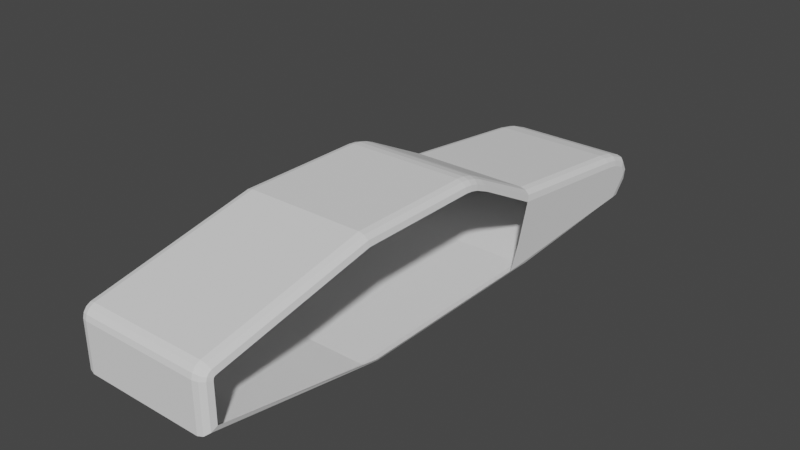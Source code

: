 # Source: DeLorean.blend  (saved by Blender 2.90.8; exported with 4.5.12 LTS)
import bpy
from mathutils import Matrix  # noqa: F401  (used for matrix-valued properties, if any)

bpy.ops.wm.read_factory_settings(use_empty=True)
scene = bpy.context.scene
scene.name = 'Scene'

# ---- collections
col_collection = bpy.data.collections.new('Collection'); scene.collection.children.link(col_collection)

# ---- world
world_world = bpy.data.worlds.new('World'); scene.world = world_world
world_world.use_nodes = True; world_world.node_tree.nodes.clear()
_N = world_world.node_tree.nodes; _L = world_world.node_tree.links
n0 = _N.new('ShaderNodeOutputWorld'); n0.name = 'World Output'; n0.location = (300, 300)
n1 = _N.new('ShaderNodeBackground'); n1.name = 'Background'; n1.location = (10, 300)
n1.inputs[0].default_value = (0.05088, 0.05088, 0.05088, 1.0)
_L.new(n1.outputs[0], n0.inputs[0])
n0.is_active_output = True
world_world.color = (0.05088, 0.05088, 0.05088)
world_world.use_sun_shadow = False
world_world.sun_shadow_jitter_overblur = 0.0

# ---- meshes
me_cube_001 = bpy.data.meshes.new('Cube.001')
me_cube_001.from_pydata([(0.0, -1.0, -0.7624), (0.0, -1.0, 1.0), (0.0, 2.214, -0.7624), (0.0, -3.478, -0.3332), (-1.0, 1.993, -0.3333), (0.0, 2.214, 0.3828), (0.0, 4.766, -0.5938), (0.0, 4.883, -0.464), (0.0, 1.172, 0.9058), (0.0, 0.804, 1.0), (0.0, 1.06, 0.9529), (0.0, 0.925, 0.9875), (0.0, -3.346, 0.5192), (0.0, -3.478, 0.3475), (0.0, -3.412, 0.4832), (0.0, -3.46, 0.4204), (0.0, 4.936, -0.2279), (0.0, 4.289, 0.1379), (0.0, 4.82, -0.02215), (0.0, 4.55, 0.08513), (-1.0, -0.8683, -0.6847), (-0.8482, -1.0, -0.7625), (-0.9797, -0.8525, -0.7236), (-0.9241, -0.9605, -0.7521), (-1.0, -0.9846, 0.8482), (-0.8482, -1.0, 1.0), (-0.9797, -0.9923, 0.9241), (-0.9241, -0.9979, 0.9797), (-1.0, 1.84, -0.6877), (-0.8482, 2.214, -0.7625), (-0.9797, 2.214, -0.7251), (-0.9241, 2.214, -0.7525), (-1.0, -3.326, -0.217), (-0.8482, -3.478, -0.3333), (-0.9797, -3.402, -0.2752), (-0.9241, -3.458, -0.3177), (-0.8482, 2.214, 0.3827), (-1.0, 2.167, 0.2223), (-0.9241, 2.214, 0.3612), (-0.9797, 2.214, 0.3025), (-0.8482, 4.766, -0.5939), (-1.0, 4.516, -0.5683), (-0.9241, 4.733, -0.5905), (-0.9797, 4.641, -0.5811), (-1.0, 4.766, -0.2934), (-0.8482, 4.883, -0.4641), (-0.9797, 4.825, -0.3787), (-0.9241, 4.867, -0.4412), (-1.0, 0.7961, 0.8482), (-0.8482, 0.804, 1.0), (-0.9797, 0.8, 0.9241), (-0.9241, 0.8029, 0.9797), (-1.0, 1.219, 0.721), (-0.8482, 1.172, 0.9057), (-0.9797, 1.196, 0.8134), (-0.9241, 1.178, 0.8809), (-1.0, 0.8981, 0.8376), (-0.8482, 0.925, 0.9874), (-0.9797, 0.9116, 0.9125), (-0.9241, 0.9214, 0.9673), (-1.0, 1.011, 0.8086), (-0.8482, 1.06, 0.9528), (-0.9797, 1.035, 0.8807), (-0.9241, 1.053, 0.9335), (-1.0, -3.326, 0.3293), (-0.8482, -3.478, 0.3474), (-0.9797, -3.402, 0.3384), (-0.9241, -3.458, 0.345), (-1.0, -3.294, 0.375), (-0.8482, -3.346, 0.5191), (-0.9797, -3.32, 0.447), (-0.9241, -3.339, 0.4998), (-1.0, -3.32, 0.3534), (-0.8482, -3.46, 0.4203), (-0.9797, -3.39, 0.3869), (-0.9241, -3.441, 0.4113), (-1.0, -3.311, 0.3653), (-0.8482, -3.412, 0.4831), (-0.9797, -3.362, 0.4242), (-0.9241, -3.399, 0.4673), (-1.0, 4.352, -0.02981), (-0.8482, 4.289, 0.1378), (-0.9797, 4.321, 0.05399), (-0.9241, 4.297, 0.1153), (-1.0, 4.775, -0.2518), (-0.8482, 4.936, -0.228), (-0.9797, 4.856, -0.2399), (-0.9241, 4.915, -0.2312), (-1.0, 4.507, -0.06101), (-0.8482, 4.55, 0.08504), (-0.9797, 4.529, 0.01201), (-0.9241, 4.544, 0.06547), (-1.0, 4.714, -0.1435), (-0.8482, 4.82, -0.02224), (-0.9797, 4.767, -0.08285), (-0.9241, 4.806, -0.03848)], [], [(4, 37, 80, 88, 92, 84, 44, 41), (12, 1, 25, 69), (0, 3, 33, 21), (40, 45, 7, 6), (36, 5, 17, 81), (36, 53, 8, 5), (2, 29, 40, 6), (3, 13, 65, 33), (45, 85, 16, 7), (61, 10, 8, 53), (15, 73, 65, 13), (57, 11, 10, 61), (4, 41, 28), (14, 77, 73, 15), (81, 17, 19, 89), (12, 69, 77, 14), (9, 49, 25, 1), (93, 18, 16, 85), (89, 19, 18, 93), (49, 9, 11, 57), (29, 21, 23, 31), (31, 23, 22, 30), (30, 22, 20, 28), (21, 33, 35, 23), (23, 35, 34, 22), (22, 34, 32, 20), (45, 40, 42, 47), (47, 42, 43, 46), (46, 43, 41, 44), (28, 41, 43, 30), (30, 43, 42, 31), (31, 42, 40, 29), (56, 48, 50, 58), (58, 50, 51, 59), (59, 51, 49, 57), (60, 56, 58, 62), (62, 58, 59, 63), (63, 59, 57, 61), (52, 60, 62, 54), (54, 62, 63, 55), (55, 63, 61, 53), (48, 24, 26, 50), (50, 26, 27, 51), (51, 27, 25, 49), (37, 52, 54, 39), (39, 54, 55, 38), (38, 55, 53, 36), (68, 76, 78, 70), (70, 78, 79, 71), (71, 79, 77, 69), (76, 72, 74, 78), (78, 74, 75, 79), (79, 75, 73, 77), (72, 64, 66, 74), (74, 66, 67, 75), (75, 67, 65, 73), (24, 68, 70, 26), (26, 70, 71, 27), (27, 71, 69, 25), (33, 65, 67, 35), (35, 67, 66, 34), (34, 66, 64, 32), (88, 80, 82, 90), (90, 82, 83, 91), (91, 83, 81, 89), (92, 88, 90, 94), (94, 90, 91, 95), (95, 91, 89, 93), (84, 92, 94, 86), (86, 94, 95, 87), (87, 95, 93, 85), (44, 84, 86, 46), (46, 86, 87, 47), (47, 87, 85, 45), (80, 37, 39, 82), (82, 39, 38, 83), (83, 38, 36, 81), (29, 2, 0, 21)])
_uv = me_cube_001.uv_layers.new(name='UVMap')
_uv.uv.foreach_set('vector', [0.4583, 0.25, 0.523, 0.25, 0.5225, 0.25, 0.5205, 0.25, 0.5114, 0.25, 0.5015, 0.25, 0.4983, 0.25, 0.4583, 0.25, 0.5461, 0.75, 0.625, 0.75, 0.625, 0.981, 0.5461, 0.981, 0.375, 0.75, 0.4583, 0.75, 0.4583, 0.981, 0.375, 0.981, 0.4583, 0.269, 0.5, 0.269, 0.5, 0.5, 0.4583, 0.5, 0.5417, 0.269, 0.5417, 0.5, 0.5417, 0.5, 0.5417, 0.269, 0.5417, 0.269, 0.6132, 0.269, 0.6132, 0.5, 0.5417, 0.5, 0.375, 0.5, 0.375, 0.269, 0.4583, 0.269, 0.4583, 0.5, 0.4583, 0.75, 0.5246, 0.75, 0.5246, 0.981, 0.4583, 0.981, 0.5, 0.269, 0.5, 0.269, 0.5, 0.5, 0.5, 0.5, 0.6205, 0.269, 0.6205, 0.5, 0.6132, 0.5, 0.6132, 0.269, 0.5337, 0.7499, 0.5337, 0.673, 0.5246, 0.981, 0.5246, 0.75, 0.625, 0.269, 0.625, 0.5, 0.6205, 0.5, 0.6205, 0.269, 0.4583, 0.25, 0.4583, 0.25, 0.3843, 0.25, 0.543, 0.7499, 0.543, 0.673, 0.5337, 0.673, 0.5337, 0.7499, 0.5417, 0.269, 0.5417, 0.5, 0.5399, 0.5, 0.5399, 0.269, 0.5461, 0.75, 0.5461, 0.981, 0.543, 0.673, 0.543, 0.7499, 0.625, 0.5245, 0.856, 0.5245, 0.856, 0.75, 0.625, 0.75, 0.5235, 0.269, 0.5235, 0.5, 0.5, 0.5, 0.5, 0.269, 0.5399, 0.269, 0.5399, 0.5, 0.5235, 0.5, 0.5235, 0.269, 0.856, 0.5245, 0.625, 0.5245, 0.625, 0.5094, 0.856, 0.5094, 0.144, 0.5, 0.144, 0.75, 0.1345, 0.7469, 0.1345, 0.5, 0.1345, 0.5, 0.1345, 0.7469, 0.125, 0.7385, 0.125, 0.5, 0.3797, 0.25, 0.3798, 0.01344, 0.3845, 0.02662, 0.3843, 0.25, 0.375, 0.981, 0.4583, 0.981, 0.4578, 0.9905, 0.3738, 0.9905, 0.3738, 0.9905, 0.4578, 0.9905, 0.4564, 1.0, 0.375, 1.0, 0.3798, 0.01344, 0.464, 0.003379, 0.4698, 0.008259, 0.3845, 0.02662, 0.5, 0.269, 0.4583, 0.269, 0.4554, 0.2595, 0.5008, 0.2595, 0.5008, 0.2595, 0.4554, 0.2595, 0.4583, 0.25, 0.4959, 0.25, 0.4959, 0.25, 0.4583, 0.25, 0.4583, 0.25, 0.4983, 0.25, 0.3843, 0.25, 0.4583, 0.25, 0.4583, 0.25, 0.3797, 0.25, 0.3797, 0.25, 0.4583, 0.25, 0.4554, 0.2595, 0.3751, 0.2595, 0.3751, 0.2595, 0.4554, 0.2595, 0.4583, 0.269, 0.375, 0.269, 0.6045, 0.2268, 0.6059, 0.2169, 0.6154, 0.2216, 0.614, 0.2335, 0.614, 0.2335, 0.6154, 0.2216, 0.625, 0.2256, 0.6234, 0.2398, 0.8655, 0.5096, 0.8655, 0.5244, 0.856, 0.5245, 0.856, 0.5094, 0.6008, 0.2341, 0.6045, 0.2268, 0.614, 0.2335, 0.61, 0.2416, 0.61, 0.2416, 0.614, 0.2335, 0.6234, 0.2401, 0.6192, 0.2489, 0.6205, 0.2595, 0.625, 0.2595, 0.625, 0.269, 0.6205, 0.269, 0.5893, 0.2391, 0.6008, 0.2341, 0.61, 0.2416, 0.6012, 0.2445, 0.6012, 0.2445, 0.61, 0.2416, 0.6204, 0.2595, 0.6122, 0.2595, 0.6122, 0.2595, 0.6204, 0.2595, 0.6205, 0.269, 0.6132, 0.269, 0.6059, 0.2169, 0.6054, 0.0145, 0.6152, 0.007598, 0.6154, 0.2216, 0.6154, 0.2216, 0.6152, 0.007598, 0.625, 0.0002578, 0.625, 0.2254, 0.8655, 0.5246, 0.8655, 0.7497, 0.856, 0.75, 0.856, 0.5245, 0.523, 0.25, 0.5893, 0.2391, 0.6012, 0.2445, 0.5323, 0.25, 0.5323, 0.25, 0.6012, 0.2445, 0.6122, 0.2595, 0.5414, 0.2595, 0.5414, 0.2595, 0.6122, 0.2595, 0.6132, 0.269, 0.5417, 0.269, 0.5307, 0.1734, 0.5295, 0.1903, 0.5357, 0.3417, 0.5385, 0.1957, 0.5385, 0.1957, 0.5357, 0.3417, 0.5432, 0.6285, 0.546, 0.02714, 0.546, 0.9776, 0.5432, 0.6882, 0.543, 0.673, 0.5461, 0.981, 0.5295, 0.1903, 0.5281, 0.1905, 0.531, 0.3428, 0.5357, 0.3417, 0.5357, 0.3417, 0.531, 0.3428, 0.5342, 0.6699, 0.5425, 0.6699, 0.5425, 0.6699, 0.5342, 0.6699, 0.5337, 0.673, 0.543, 0.673, 0.5281, 0.1905, 0.5253, 0.1698, 0.5252, 0.1918, 0.531, 0.3428, 0.531, 0.3428, 0.5252, 0.1918, 0.5249, 0.02156, 0.5332, 0.6285, 0.5332, 0.6882, 0.5249, 0.9802, 0.5246, 0.981, 0.5337, 0.673, 0.6054, 0.0145, 0.5307, 0.1734, 0.5385, 0.1957, 0.6152, 0.007598, 0.6152, 0.007598, 0.5385, 0.1957, 0.5462, 0.0, 0.6249, 0.0, 0.6249, 0.9905, 0.5462, 0.9905, 0.5461, 0.981, 0.625, 0.981, 0.4583, 0.981, 0.5246, 0.981, 0.5244, 0.9905, 0.4599, 0.9905, 0.4599, 0.0, 0.5244, 0.0, 0.5252, 0.1918, 0.464, 0.003379, 0.464, 0.003379, 0.5252, 0.1918, 0.5253, 0.1698, 0.4698, 0.008259, 0.5205, 0.25, 0.5225, 0.25, 0.5322, 0.25, 0.5299, 0.25, 0.5299, 0.25, 0.5322, 0.25, 0.5416, 0.2595, 0.5398, 0.2595, 0.5398, 0.2595, 0.5416, 0.2595, 0.5417, 0.269, 0.5399, 0.269, 0.5114, 0.25, 0.5205, 0.25, 0.5299, 0.25, 0.5174, 0.25, 0.5174, 0.25, 0.5299, 0.25, 0.5398, 0.2595, 0.5234, 0.2595, 0.5234, 0.2595, 0.5398, 0.2595, 0.5399, 0.269, 0.5235, 0.269, 0.5015, 0.25, 0.5114, 0.25, 0.5174, 0.25, 0.502, 0.25, 0.502, 0.25, 0.5174, 0.25, 0.5234, 0.2595, 0.5004, 0.2595, 0.5004, 0.2595, 0.5234, 0.2595, 0.5235, 0.269, 0.5, 0.269, 0.4983, 0.25, 0.5015, 0.25, 0.502, 0.25, 0.4959, 0.25, 0.4959, 0.25, 0.502, 0.25, 0.5004, 0.2595, 0.5008, 0.2595, 0.5008, 0.2595, 0.5004, 0.2595, 0.5, 0.269, 0.5, 0.269, 0.5225, 0.25, 0.523, 0.25, 0.5323, 0.25, 0.5322, 0.25, 0.5322, 0.25, 0.5323, 0.25, 0.5414, 0.2595, 0.5416, 0.2595, 0.5416, 0.2595, 0.5414, 0.2595, 0.5417, 0.269, 0.5417, 0.269, 0.144, 0.5, 0.375, 0.5, 0.375, 0.75, 0.144, 0.75])
me_cube_001.use_remesh_fix_poles = True
me_cube_001.use_remesh_preserve_attributes = False
me_cube_001.use_mirror_vertex_groups = False
me_cube_001.update()

# ---- objects
ob_side = bpy.data.objects.new('side', None)
ob_front = bpy.data.objects.new('front', None)
ob_back = bpy.data.objects.new('back', None)
ob_delorean = bpy.data.objects.new('DeLorean', me_cube_001)

# ---- transforms, parenting, visibility, modifiers, constraints
ob_side.location = (-1.173e-16, 0.0, 0.0)
ob_side.rotation_euler = (1.571, -0.0, 1.571)
ob_side.empty_display_type = 'IMAGE'
ob_side.empty_display_size = 5.0
ob_side.lineart.crease_threshold = 0.0
ob_front.location = (0.0, 0.0, -0.2141)
ob_front.rotation_euler = (1.571, 0.0, 3.142)
ob_front.scale = (0.4557, 0.4557, 0.4557)
ob_front.empty_display_type = 'IMAGE'
ob_front.empty_display_size = 5.0
ob_front.lineart.crease_threshold = 0.0
ob_back.location = (0.0, -0.1, -0.138)
ob_back.rotation_euler = (1.571, 0.0, 3.142)
ob_back.scale = (0.5917, 0.5917, 0.5917)
ob_back.empty_display_type = 'IMAGE'
ob_back.empty_display_size = 5.0
ob_back.lineart.crease_threshold = 0.0
ob_delorean.location = (2.049e-17, -0.3968, -0.09228)
ob_delorean.scale = (0.5666, 0.5666, 0.5666)
ob_delorean.lineart.crease_threshold = 0.0
_m = ob_delorean.modifiers.new('Mirror', 'MIRROR')
_m.use_clip = True

# ---- collection membership
col_collection.objects.link(ob_side)
col_collection.objects.link(ob_front)
col_collection.objects.link(ob_back)
col_collection.objects.link(ob_delorean)

# ---- scene / render settings (as saved in the file)
scene.frame_start = 1; scene.frame_end = 250; scene.frame_set(184)
scene.render.engine = 'BLENDER_EEVEE_NEXT'
scene.cycles.use_denoising = False
scene.cycles.samples = 128
scene.cycles.sampling_pattern = 'TABULATED_SOBOL'
scene.cycles.use_adaptive_sampling = False
scene.cycles.use_light_tree = False
scene.view_settings.view_transform = 'Filmic'
bpy.context.view_layer.update()

# ---- added for rendering (the .blend has no active camera and no usable light): camera, sun
cam_auto = bpy.data.cameras.new('AutoCamera')
cam_auto.lens = 50.0
cam_auto.sensor_width = 36.0
cam_auto.clip_end = 1000.0
ob_auto_camera = bpy.data.objects.new('AutoCamera', cam_auto)
scene.collection.objects.link(ob_auto_camera)
ob_auto_camera.location = (4.62698, -5.53602, 3.67662)
ob_auto_camera.rotation_euler = (1.09748, -7.21219e-08, 0.694738)
scene.camera = ob_auto_camera
light_auto_sun = bpy.data.lights.new('AutoSun', 'SUN')
light_auto_sun.energy = 3.0
light_auto_sun.angle = 0.0523599
ob_auto_sun = bpy.data.objects.new('AutoSun', light_auto_sun)
scene.collection.objects.link(ob_auto_sun)
ob_auto_sun.rotation_euler = (0.872665, 0.174533, 0.523599)
bpy.context.view_layer.update()
